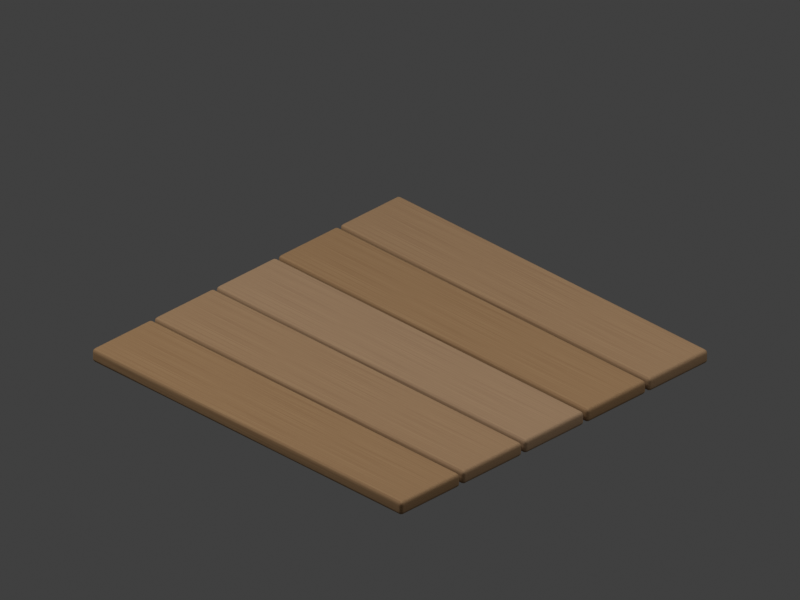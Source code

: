 # Source: boardwalk.blend  (saved by Blender 4.5.91; exported with 4.5.12 LTS)
import bpy
from mathutils import Matrix  # noqa: F401  (used for matrix-valued properties, if any)

bpy.ops.wm.read_factory_settings(use_empty=True)
scene = bpy.context.scene
scene.name = 'Scene'

# ---- collections
col_collection = bpy.data.collections.new('Collection'); scene.collection.children.link(col_collection)

# ---- materials (node trees are filled in below, after node groups)
mat_weathered_timber_0 = bpy.data.materials.new('Weathered timber 0')
mat_weathered_timber_1 = bpy.data.materials.new('Weathered timber 1')
mat_weathered_timber_2 = bpy.data.materials.new('Weathered timber 2')
mat_weathered_timber_0_001 = bpy.data.materials.new('Weathered timber 0.001')
mat_weathered_timber_1_001 = bpy.data.materials.new('Weathered timber 1.001')

# ---- material node trees
mat_weathered_timber_0.use_nodes = True; mat_weathered_timber_0.node_tree.nodes.clear()
_N = mat_weathered_timber_0.node_tree.nodes; _L = mat_weathered_timber_0.node_tree.links
n0 = _N.new('ShaderNodeBsdfPrincipled'); n0.name = 'Principled BSDF'; n0.location = (-200, 100)
n0.inputs[2].default_value = 0.87
n1 = _N.new('ShaderNodeOutputMaterial'); n1.name = 'Material Output'; n1.location = (200, 100)
n2 = _N.new('ShaderNodeTexCoord'); n2.name = 'Texture Coordinate'; n2.location = (0, 0)
n3 = _N.new('ShaderNodeVectorMath'); n3.name = 'Vector Math'; n3.location = (0, 0)
n3.operation = 'MULTIPLY'
n3.inputs[1].default_value = (1.0, 28.0, 4.0)
n4 = _N.new('ShaderNodeTexNoise'); n4.name = 'Noise Texture'; n4.location = (0, 0)
n4.inputs[2].default_value = 3.0
n5 = _N.new('ShaderNodeValToRGB'); n5.name = 'Color Ramp'; n5.location = (0, 0)
while len(n5.color_ramp.elements) > 1: n5.color_ramp.elements.remove(n5.color_ramp.elements[-1])
n5.color_ramp.elements[0].position = 0.0; n5.color_ramp.elements[0].color = (0.21, 0.105, 0.04, 1.0)
_e = n5.color_ramp.elements.new(1.0); _e.color = (0.37, 0.23, 0.11, 1.0)
n6 = _N.new('ShaderNodeBump'); n6.name = 'Bump'; n6.location = (0, 0)
n6.inputs[0].default_value = 0.12
n6.inputs[1].default_value = 0.025
_L.new(n0.outputs[0], n1.inputs[0])
_L.new(n2.outputs[0], n3.inputs[0])
_L.new(n3.outputs[0], n4.inputs[0])
_L.new(n4.outputs[0], n5.inputs[0])
_L.new(n5.outputs[0], n0.inputs[0])
_L.new(n4.outputs[0], n6.inputs[3])
_L.new(n6.outputs[0], n0.inputs[5])
n1.is_active_output = True
mat_weathered_timber_1.use_nodes = True; mat_weathered_timber_1.node_tree.nodes.clear()
_N = mat_weathered_timber_1.node_tree.nodes; _L = mat_weathered_timber_1.node_tree.links
n0 = _N.new('ShaderNodeBsdfPrincipled'); n0.name = 'Principled BSDF'; n0.location = (-200, 100)
n0.inputs[2].default_value = 0.87
n1 = _N.new('ShaderNodeOutputMaterial'); n1.name = 'Material Output'; n1.location = (200, 100)
n2 = _N.new('ShaderNodeTexCoord'); n2.name = 'Texture Coordinate'; n2.location = (0, 0)
n3 = _N.new('ShaderNodeVectorMath'); n3.name = 'Vector Math'; n3.location = (0, 0)
n3.operation = 'MULTIPLY'
n3.inputs[1].default_value = (1.0, 28.0, 4.0)
n4 = _N.new('ShaderNodeTexNoise'); n4.name = 'Noise Texture'; n4.location = (0, 0)
n4.inputs[2].default_value = 3.0
n5 = _N.new('ShaderNodeValToRGB'); n5.name = 'Color Ramp'; n5.location = (0, 0)
while len(n5.color_ramp.elements) > 1: n5.color_ramp.elements.remove(n5.color_ramp.elements[-1])
n5.color_ramp.elements[0].position = 0.0; n5.color_ramp.elements[0].color = (0.228, 0.123, 0.058, 1.0)
_e = n5.color_ramp.elements.new(1.0); _e.color = (0.388, 0.248, 0.128, 1.0)
n6 = _N.new('ShaderNodeBump'); n6.name = 'Bump'; n6.location = (0, 0)
n6.inputs[0].default_value = 0.12
n6.inputs[1].default_value = 0.025
_L.new(n0.outputs[0], n1.inputs[0])
_L.new(n2.outputs[0], n3.inputs[0])
_L.new(n3.outputs[0], n4.inputs[0])
_L.new(n4.outputs[0], n5.inputs[0])
_L.new(n5.outputs[0], n0.inputs[0])
_L.new(n4.outputs[0], n6.inputs[3])
_L.new(n6.outputs[0], n0.inputs[5])
n1.is_active_output = True
mat_weathered_timber_2.use_nodes = True; mat_weathered_timber_2.node_tree.nodes.clear()
_N = mat_weathered_timber_2.node_tree.nodes; _L = mat_weathered_timber_2.node_tree.links
n0 = _N.new('ShaderNodeBsdfPrincipled'); n0.name = 'Principled BSDF'; n0.location = (-200, 100)
n0.inputs[2].default_value = 0.87
n1 = _N.new('ShaderNodeOutputMaterial'); n1.name = 'Material Output'; n1.location = (200, 100)
n2 = _N.new('ShaderNodeTexCoord'); n2.name = 'Texture Coordinate'; n2.location = (0, 0)
n3 = _N.new('ShaderNodeVectorMath'); n3.name = 'Vector Math'; n3.location = (0, 0)
n3.operation = 'MULTIPLY'
n3.inputs[1].default_value = (1.0, 28.0, 4.0)
n4 = _N.new('ShaderNodeTexNoise'); n4.name = 'Noise Texture'; n4.location = (0, 0)
n4.inputs[2].default_value = 3.0
n5 = _N.new('ShaderNodeValToRGB'); n5.name = 'Color Ramp'; n5.location = (0, 0)
while len(n5.color_ramp.elements) > 1: n5.color_ramp.elements.remove(n5.color_ramp.elements[-1])
n5.color_ramp.elements[0].position = 0.0; n5.color_ramp.elements[0].color = (0.246, 0.141, 0.076, 1.0)
_e = n5.color_ramp.elements.new(1.0); _e.color = (0.406, 0.266, 0.146, 1.0)
n6 = _N.new('ShaderNodeBump'); n6.name = 'Bump'; n6.location = (0, 0)
n6.inputs[0].default_value = 0.12
n6.inputs[1].default_value = 0.025
_L.new(n0.outputs[0], n1.inputs[0])
_L.new(n2.outputs[0], n3.inputs[0])
_L.new(n3.outputs[0], n4.inputs[0])
_L.new(n4.outputs[0], n5.inputs[0])
_L.new(n5.outputs[0], n0.inputs[0])
_L.new(n4.outputs[0], n6.inputs[3])
_L.new(n6.outputs[0], n0.inputs[5])
n1.is_active_output = True
mat_weathered_timber_0_001.use_nodes = True; mat_weathered_timber_0_001.node_tree.nodes.clear()
_N = mat_weathered_timber_0_001.node_tree.nodes; _L = mat_weathered_timber_0_001.node_tree.links
n0 = _N.new('ShaderNodeBsdfPrincipled'); n0.name = 'Principled BSDF'; n0.location = (-200, 100)
n0.inputs[2].default_value = 0.87
n1 = _N.new('ShaderNodeOutputMaterial'); n1.name = 'Material Output'; n1.location = (200, 100)
n2 = _N.new('ShaderNodeTexCoord'); n2.name = 'Texture Coordinate'; n2.location = (0, 0)
n3 = _N.new('ShaderNodeVectorMath'); n3.name = 'Vector Math'; n3.location = (0, 0)
n3.operation = 'MULTIPLY'
n3.inputs[1].default_value = (1.0, 28.0, 4.0)
n4 = _N.new('ShaderNodeTexNoise'); n4.name = 'Noise Texture'; n4.location = (0, 0)
n4.inputs[2].default_value = 3.0
n5 = _N.new('ShaderNodeValToRGB'); n5.name = 'Color Ramp'; n5.location = (0, 0)
while len(n5.color_ramp.elements) > 1: n5.color_ramp.elements.remove(n5.color_ramp.elements[-1])
n5.color_ramp.elements[0].position = 0.0; n5.color_ramp.elements[0].color = (0.21, 0.105, 0.04, 1.0)
_e = n5.color_ramp.elements.new(1.0); _e.color = (0.37, 0.23, 0.11, 1.0)
n6 = _N.new('ShaderNodeBump'); n6.name = 'Bump'; n6.location = (0, 0)
n6.inputs[0].default_value = 0.12
n6.inputs[1].default_value = 0.025
_L.new(n0.outputs[0], n1.inputs[0])
_L.new(n2.outputs[0], n3.inputs[0])
_L.new(n3.outputs[0], n4.inputs[0])
_L.new(n4.outputs[0], n5.inputs[0])
_L.new(n5.outputs[0], n0.inputs[0])
_L.new(n4.outputs[0], n6.inputs[3])
_L.new(n6.outputs[0], n0.inputs[5])
n1.is_active_output = True
mat_weathered_timber_1_001.use_nodes = True; mat_weathered_timber_1_001.node_tree.nodes.clear()
_N = mat_weathered_timber_1_001.node_tree.nodes; _L = mat_weathered_timber_1_001.node_tree.links
n0 = _N.new('ShaderNodeBsdfPrincipled'); n0.name = 'Principled BSDF'; n0.location = (-200, 100)
n0.inputs[2].default_value = 0.87
n1 = _N.new('ShaderNodeOutputMaterial'); n1.name = 'Material Output'; n1.location = (200, 100)
n2 = _N.new('ShaderNodeTexCoord'); n2.name = 'Texture Coordinate'; n2.location = (0, 0)
n3 = _N.new('ShaderNodeVectorMath'); n3.name = 'Vector Math'; n3.location = (0, 0)
n3.operation = 'MULTIPLY'
n3.inputs[1].default_value = (1.0, 28.0, 4.0)
n4 = _N.new('ShaderNodeTexNoise'); n4.name = 'Noise Texture'; n4.location = (0, 0)
n4.inputs[2].default_value = 3.0
n5 = _N.new('ShaderNodeValToRGB'); n5.name = 'Color Ramp'; n5.location = (0, 0)
while len(n5.color_ramp.elements) > 1: n5.color_ramp.elements.remove(n5.color_ramp.elements[-1])
n5.color_ramp.elements[0].position = 0.0; n5.color_ramp.elements[0].color = (0.228, 0.123, 0.058, 1.0)
_e = n5.color_ramp.elements.new(1.0); _e.color = (0.388, 0.248, 0.128, 1.0)
n6 = _N.new('ShaderNodeBump'); n6.name = 'Bump'; n6.location = (0, 0)
n6.inputs[0].default_value = 0.12
n6.inputs[1].default_value = 0.025
_L.new(n0.outputs[0], n1.inputs[0])
_L.new(n2.outputs[0], n3.inputs[0])
_L.new(n3.outputs[0], n4.inputs[0])
_L.new(n4.outputs[0], n5.inputs[0])
_L.new(n5.outputs[0], n0.inputs[0])
_L.new(n4.outputs[0], n6.inputs[3])
_L.new(n6.outputs[0], n0.inputs[5])
n1.is_active_output = True

# ---- world
world_world = bpy.data.worlds.new('World'); scene.world = world_world
world_world.use_nodes = True; world_world.node_tree.nodes.clear()
_N = world_world.node_tree.nodes; _L = world_world.node_tree.links
n0 = _N.new('ShaderNodeOutputWorld'); n0.name = 'World Output'; n0.location = (200, 100)
n1 = _N.new('ShaderNodeBackground'); n1.name = 'Background'; n1.location = (-200, 100)
n1.inputs[0].default_value = (0.05088, 0.05088, 0.05088, 1.0)
_L.new(n1.outputs[0], n0.inputs[0])
n0.is_active_output = True
world_world.color = (0.35, 0.35, 0.35)
world_world.sun_shadow_jitter_overblur = 0.0

# ---- cameras
cam_camera_001 = bpy.data.cameras.new('Camera.001')
cam_camera_001.type = 'ORTHO'
cam_camera_001.ortho_scale = 3.65

# ---- lights
light_area = bpy.data.lights.new('Area', 'AREA')
light_area.energy = 450.0
light_area.shape = 'DISK'
light_area.size = 4.0
light_area.size_y = 1.0
light_area_001 = bpy.data.lights.new('Area.001', 'AREA')
light_area_001.energy = 180.0
light_area_001.size = 5.0
light_area_001.size_y = 1.0

# ---- meshes
me_cube = bpy.data.meshes.new('Cube')
me_cube.from_pydata([(-1.0, -0.1925, -0.035), (-1.0, -0.1925, 0.035), (-1.0, 0.1925, -0.035), (-1.0, 0.1925, 0.035), (1.0, -0.1925, -0.035), (1.0, -0.1925, 0.035), (1.0, 0.1925, -0.035), (1.0, 0.1925, 0.035)], [], [(0, 1, 3, 2), (2, 3, 7, 6), (6, 7, 5, 4), (4, 5, 1, 0), (2, 6, 4, 0), (7, 3, 1, 5)])
_uv = me_cube.uv_layers.new(name='UVMap')
_uv.uv.foreach_set('vector', [0.375, 0.0, 0.625, 0.0, 0.625, 0.25, 0.375, 0.25, 0.375, 0.25, 0.625, 0.25, 0.625, 0.5, 0.375, 0.5, 0.375, 0.5, 0.625, 0.5, 0.625, 0.75, 0.375, 0.75, 0.375, 0.75, 0.625, 0.75, 0.625, 1.0, 0.375, 1.0, 0.125, 0.5, 0.375, 0.5, 0.375, 0.75, 0.125, 0.75, 0.625, 0.5, 0.875, 0.5, 0.875, 0.75, 0.625, 0.75])
me_cube.materials.append(mat_weathered_timber_0)
me_cube.update()
me_cube_001 = bpy.data.meshes.new('Cube.001')
me_cube_001.from_pydata([(-1.0, -0.1925, -0.035), (-1.0, -0.1925, 0.035), (-1.0, 0.1925, -0.035), (-1.0, 0.1925, 0.035), (1.0, -0.1925, -0.035), (1.0, -0.1925, 0.035), (1.0, 0.1925, -0.035), (1.0, 0.1925, 0.035)], [], [(0, 1, 3, 2), (2, 3, 7, 6), (6, 7, 5, 4), (4, 5, 1, 0), (2, 6, 4, 0), (7, 3, 1, 5)])
_uv = me_cube_001.uv_layers.new(name='UVMap')
_uv.uv.foreach_set('vector', [0.375, 0.0, 0.625, 0.0, 0.625, 0.25, 0.375, 0.25, 0.375, 0.25, 0.625, 0.25, 0.625, 0.5, 0.375, 0.5, 0.375, 0.5, 0.625, 0.5, 0.625, 0.75, 0.375, 0.75, 0.375, 0.75, 0.625, 0.75, 0.625, 1.0, 0.375, 1.0, 0.125, 0.5, 0.375, 0.5, 0.375, 0.75, 0.125, 0.75, 0.625, 0.5, 0.875, 0.5, 0.875, 0.75, 0.625, 0.75])
me_cube_001.materials.append(mat_weathered_timber_1)
me_cube_001.update()
me_cube_002 = bpy.data.meshes.new('Cube.002')
me_cube_002.from_pydata([(-1.0, -0.1925, -0.035), (-1.0, -0.1925, 0.035), (-1.0, 0.1925, -0.035), (-1.0, 0.1925, 0.035), (1.0, -0.1925, -0.035), (1.0, -0.1925, 0.035), (1.0, 0.1925, -0.035), (1.0, 0.1925, 0.035)], [], [(0, 1, 3, 2), (2, 3, 7, 6), (6, 7, 5, 4), (4, 5, 1, 0), (2, 6, 4, 0), (7, 3, 1, 5)])
_uv = me_cube_002.uv_layers.new(name='UVMap')
_uv.uv.foreach_set('vector', [0.375, 0.0, 0.625, 0.0, 0.625, 0.25, 0.375, 0.25, 0.375, 0.25, 0.625, 0.25, 0.625, 0.5, 0.375, 0.5, 0.375, 0.5, 0.625, 0.5, 0.625, 0.75, 0.375, 0.75, 0.375, 0.75, 0.625, 0.75, 0.625, 1.0, 0.375, 1.0, 0.125, 0.5, 0.375, 0.5, 0.375, 0.75, 0.125, 0.75, 0.625, 0.5, 0.875, 0.5, 0.875, 0.75, 0.625, 0.75])
me_cube_002.materials.append(mat_weathered_timber_2)
me_cube_002.update()
me_cube_003 = bpy.data.meshes.new('Cube.003')
me_cube_003.from_pydata([(-1.0, -0.1925, -0.035), (-1.0, -0.1925, 0.035), (-1.0, 0.1925, -0.035), (-1.0, 0.1925, 0.035), (1.0, -0.1925, -0.035), (1.0, -0.1925, 0.035), (1.0, 0.1925, -0.035), (1.0, 0.1925, 0.035)], [], [(0, 1, 3, 2), (2, 3, 7, 6), (6, 7, 5, 4), (4, 5, 1, 0), (2, 6, 4, 0), (7, 3, 1, 5)])
_uv = me_cube_003.uv_layers.new(name='UVMap')
_uv.uv.foreach_set('vector', [0.375, 0.0, 0.625, 0.0, 0.625, 0.25, 0.375, 0.25, 0.375, 0.25, 0.625, 0.25, 0.625, 0.5, 0.375, 0.5, 0.375, 0.5, 0.625, 0.5, 0.625, 0.75, 0.375, 0.75, 0.375, 0.75, 0.625, 0.75, 0.625, 1.0, 0.375, 1.0, 0.125, 0.5, 0.375, 0.5, 0.375, 0.75, 0.125, 0.75, 0.625, 0.5, 0.875, 0.5, 0.875, 0.75, 0.625, 0.75])
me_cube_003.materials.append(mat_weathered_timber_0_001)
me_cube_003.update()
me_cube_004 = bpy.data.meshes.new('Cube.004')
me_cube_004.from_pydata([(-1.0, -0.1925, -0.035), (-1.0, -0.1925, 0.035), (-1.0, 0.1925, -0.035), (-1.0, 0.1925, 0.035), (1.0, -0.1925, -0.035), (1.0, -0.1925, 0.035), (1.0, 0.1925, -0.035), (1.0, 0.1925, 0.035)], [], [(0, 1, 3, 2), (2, 3, 7, 6), (6, 7, 5, 4), (4, 5, 1, 0), (2, 6, 4, 0), (7, 3, 1, 5)])
_uv = me_cube_004.uv_layers.new(name='UVMap')
_uv.uv.foreach_set('vector', [0.375, 0.0, 0.625, 0.0, 0.625, 0.25, 0.375, 0.25, 0.375, 0.25, 0.625, 0.25, 0.625, 0.5, 0.375, 0.5, 0.375, 0.5, 0.625, 0.5, 0.625, 0.75, 0.375, 0.75, 0.375, 0.75, 0.625, 0.75, 0.625, 1.0, 0.375, 1.0, 0.125, 0.5, 0.375, 0.5, 0.375, 0.75, 0.125, 0.75, 0.625, 0.5, 0.875, 0.5, 0.875, 0.75, 0.625, 0.75])
me_cube_004.materials.append(mat_weathered_timber_1_001)
me_cube_004.update()

# ---- objects
ob_charmville_2_to_1_camera = bpy.data.objects.new('Charmville_2_to_1_camera', cam_camera_001)
ob_area = bpy.data.objects.new('Area', light_area)
ob_area_001 = bpy.data.objects.new('Area.001', light_area_001)
ob_broad_fitted_board = bpy.data.objects.new('Broad fitted board', me_cube)
ob_broad_fitted_board_001 = bpy.data.objects.new('Broad fitted board.001', me_cube_001)
ob_broad_fitted_board_002 = bpy.data.objects.new('Broad fitted board.002', me_cube_002)
ob_broad_fitted_board_003 = bpy.data.objects.new('Broad fitted board.003', me_cube_003)
ob_broad_fitted_board_004 = bpy.data.objects.new('Broad fitted board.004', me_cube_004)

# ---- transforms, parenting, visibility, modifiers, constraints
ob_charmville_2_to_1_camera.location = (6.0, -6.0, 5.219)
ob_charmville_2_to_1_camera.rotation_euler = (1.047, -2.754e-08, 0.7854)
ob_area.location = (-3.0, -4.0, 7.0)
ob_area_001.location = (3.0, 2.0, 5.0)
ob_broad_fitted_board.location = (0.0, -0.8, 0.025)
_m = ob_broad_fitted_board.modifiers.new('Worn edges', 'BEVEL')
_m.width = 0.018
_m.width_pct = 0.018
_m.segments = 3
_m = ob_broad_fitted_board.modifiers.new('Weighted normals', 'WEIGHTED_NORMAL')
ob_broad_fitted_board_001.location = (0.0, -0.4, 0.025)
_m = ob_broad_fitted_board_001.modifiers.new('Worn edges', 'BEVEL')
_m.width = 0.018
_m.width_pct = 0.018
_m.segments = 3
_m = ob_broad_fitted_board_001.modifiers.new('Weighted normals', 'WEIGHTED_NORMAL')
ob_broad_fitted_board_002.location = (0.0, 0.0, 0.025)
_m = ob_broad_fitted_board_002.modifiers.new('Worn edges', 'BEVEL')
_m.width = 0.018
_m.width_pct = 0.018
_m.segments = 3
_m = ob_broad_fitted_board_002.modifiers.new('Weighted normals', 'WEIGHTED_NORMAL')
ob_broad_fitted_board_003.location = (0.0, 0.4, 0.025)
_m = ob_broad_fitted_board_003.modifiers.new('Worn edges', 'BEVEL')
_m.width = 0.018
_m.width_pct = 0.018
_m.segments = 3
_m = ob_broad_fitted_board_003.modifiers.new('Weighted normals', 'WEIGHTED_NORMAL')
ob_broad_fitted_board_004.location = (0.0, 0.8, 0.025)
_m = ob_broad_fitted_board_004.modifiers.new('Worn edges', 'BEVEL')
_m.width = 0.018
_m.width_pct = 0.018
_m.segments = 3
_m = ob_broad_fitted_board_004.modifiers.new('Weighted normals', 'WEIGHTED_NORMAL')

# ---- collection membership
col_collection.objects.link(ob_charmville_2_to_1_camera)
col_collection.objects.link(ob_area)
col_collection.objects.link(ob_area_001)
col_collection.objects.link(ob_broad_fitted_board)
col_collection.objects.link(ob_broad_fitted_board_001)
col_collection.objects.link(ob_broad_fitted_board_002)
col_collection.objects.link(ob_broad_fitted_board_003)
col_collection.objects.link(ob_broad_fitted_board_004)

# ---- scene / render settings (as saved in the file)
scene.camera = ob_charmville_2_to_1_camera
scene.frame_start = 1; scene.frame_end = 250; scene.frame_set(1)
scene.render.engine = 'CYCLES'
scene.render.resolution_x = 256
scene.render.resolution_y = 192
scene.render.film_transparent = True
scene.cycles.samples = 32
scene.view_settings.view_transform = 'Standard'
bpy.context.view_layer.update()
